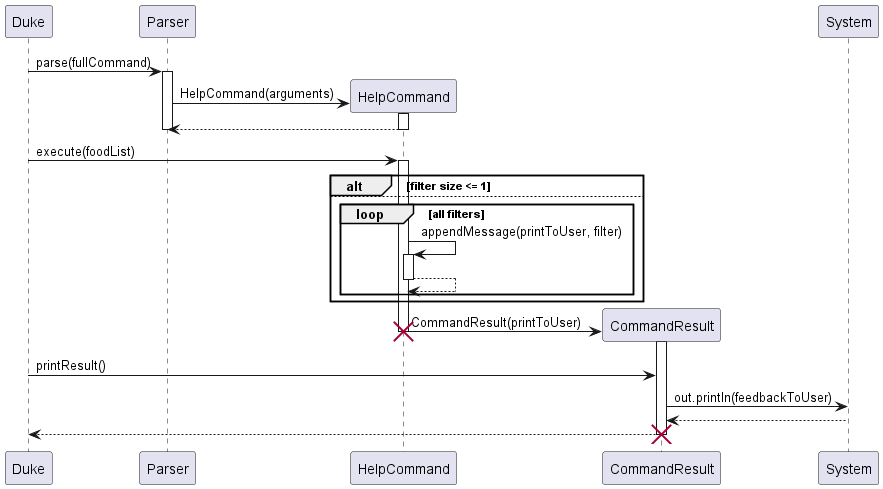

The diagram above was rendered by PlantUML. Its source (embedded in the PNG):
@startuml
'https://plantuml.com/sequence-diagram



Duke -> Parser: parse(fullCommand)
activate Parser

create HelpCommand as hc
hc <- Parser : HelpCommand(arguments)
activate hc
hc --> Parser
deactivate hc
deactivate Parser



Duke -> hc : execute(foodList)
activate hc

alt filter size <= 1

else
loop all filters
hc -> hc : appendMessage(printToUser, filter)
activate hc
hc --> hc
deactivate hc
end
end

create CommandResult as cr
hc -> cr : CommandResult(printToUser)
activate cr
deactivate hc
destroy hc

Duke -> cr: printResult()
cr->System: out.println(feedbackToUser)


System --> cr
cr --> Duke
deactivate cr
destroy cr

@enduml